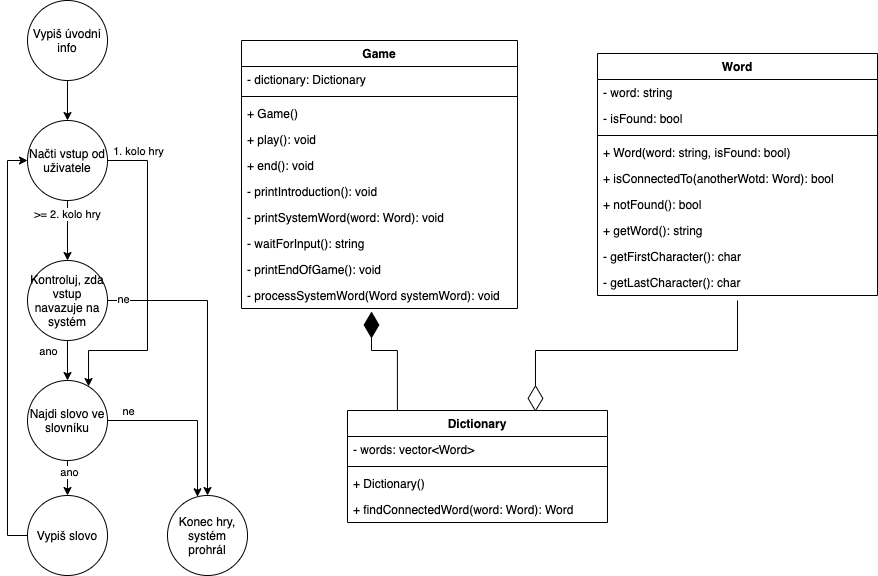

The diagram above was exported from draw.io. Its source (the exported page's mxGraphModel, read from the mxfile embedded in the PNG):
<mxGraphModel dx="851" dy="589" grid="1" gridSize="10" guides="1" tooltips="1" connect="1" arrows="1" fold="1" page="1" pageScale="1" pageWidth="827" pageHeight="1169" background="#ffffff" math="0" shadow="0">
  <root>
    <mxCell id="0" />
    <mxCell id="1" parent="0" />
    <mxCell id="SAtP22d7yfutE0wRm_xN-7" style="edgeStyle=orthogonalEdgeStyle;rounded=0;orthogonalLoop=1;jettySize=auto;html=1;entryX=0.5;entryY=0;entryDx=0;entryDy=0;" parent="1" source="SAtP22d7yfutE0wRm_xN-1" target="SAtP22d7yfutE0wRm_xN-2" edge="1">
      <mxGeometry relative="1" as="geometry" />
    </mxCell>
    <mxCell id="SAtP22d7yfutE0wRm_xN-1" value="Vypiš úvodní info" style="ellipse;whiteSpace=wrap;html=1;aspect=fixed;" parent="1" vertex="1">
      <mxGeometry x="40" y="50" width="80" height="80" as="geometry" />
    </mxCell>
    <mxCell id="SAtP22d7yfutE0wRm_xN-8" style="edgeStyle=orthogonalEdgeStyle;rounded=0;orthogonalLoop=1;jettySize=auto;html=1;" parent="1" source="SAtP22d7yfutE0wRm_xN-2" target="SAtP22d7yfutE0wRm_xN-3" edge="1">
      <mxGeometry relative="1" as="geometry" />
    </mxCell>
    <mxCell id="SAtP22d7yfutE0wRm_xN-14" value="&amp;gt;= 2. kolo hry" style="edgeLabel;html=1;align=center;verticalAlign=middle;resizable=0;points=[];" parent="SAtP22d7yfutE0wRm_xN-8" vertex="1" connectable="0">
      <mxGeometry x="-0.5667" y="-1" relative="1" as="geometry">
        <mxPoint as="offset" />
      </mxGeometry>
    </mxCell>
    <mxCell id="SAtP22d7yfutE0wRm_xN-15" style="edgeStyle=orthogonalEdgeStyle;rounded=0;orthogonalLoop=1;jettySize=auto;html=1;entryX=0.763;entryY=0.075;entryDx=0;entryDy=0;entryPerimeter=0;" parent="1" source="SAtP22d7yfutE0wRm_xN-2" target="SAtP22d7yfutE0wRm_xN-4" edge="1">
      <mxGeometry relative="1" as="geometry">
        <Array as="points">
          <mxPoint x="160" y="210" />
          <mxPoint x="160" y="400" />
          <mxPoint x="101" y="400" />
        </Array>
      </mxGeometry>
    </mxCell>
    <mxCell id="SAtP22d7yfutE0wRm_xN-16" value="1. kolo hry" style="edgeLabel;html=1;align=center;verticalAlign=middle;resizable=0;points=[];" parent="SAtP22d7yfutE0wRm_xN-15" vertex="1" connectable="0">
      <mxGeometry x="-0.8889" relative="1" as="geometry">
        <mxPoint x="12" y="-10" as="offset" />
      </mxGeometry>
    </mxCell>
    <mxCell id="SAtP22d7yfutE0wRm_xN-2" value="Načti vstup od uživatele" style="ellipse;whiteSpace=wrap;html=1;aspect=fixed;" parent="1" vertex="1">
      <mxGeometry x="40" y="170" width="80" height="80" as="geometry" />
    </mxCell>
    <mxCell id="SAtP22d7yfutE0wRm_xN-9" style="edgeStyle=orthogonalEdgeStyle;rounded=0;orthogonalLoop=1;jettySize=auto;html=1;" parent="1" source="SAtP22d7yfutE0wRm_xN-3" target="SAtP22d7yfutE0wRm_xN-4" edge="1">
      <mxGeometry relative="1" as="geometry" />
    </mxCell>
    <mxCell id="1WcmG3xqof4cy3Uexrm1-12" value="ano" style="edgeLabel;html=1;align=center;verticalAlign=middle;resizable=0;points=[];" vertex="1" connectable="0" parent="SAtP22d7yfutE0wRm_xN-9">
      <mxGeometry x="-0.9" relative="1" as="geometry">
        <mxPoint x="-20" y="8" as="offset" />
      </mxGeometry>
    </mxCell>
    <mxCell id="1WcmG3xqof4cy3Uexrm1-10" style="edgeStyle=orthogonalEdgeStyle;rounded=0;orthogonalLoop=1;jettySize=auto;html=1;entryX=0.5;entryY=0;entryDx=0;entryDy=0;" edge="1" parent="1" source="SAtP22d7yfutE0wRm_xN-3" target="SAtP22d7yfutE0wRm_xN-6">
      <mxGeometry relative="1" as="geometry" />
    </mxCell>
    <mxCell id="1WcmG3xqof4cy3Uexrm1-11" value="ne" style="edgeLabel;html=1;align=center;verticalAlign=middle;resizable=0;points=[];" vertex="1" connectable="0" parent="1WcmG3xqof4cy3Uexrm1-10">
      <mxGeometry x="-0.8983" y="2" relative="1" as="geometry">
        <mxPoint as="offset" />
      </mxGeometry>
    </mxCell>
    <mxCell id="SAtP22d7yfutE0wRm_xN-3" value="Kontroluj, zda vstup navazuje na systém" style="ellipse;whiteSpace=wrap;html=1;aspect=fixed;" parent="1" vertex="1">
      <mxGeometry x="40" y="310" width="80" height="80" as="geometry" />
    </mxCell>
    <mxCell id="SAtP22d7yfutE0wRm_xN-10" style="edgeStyle=orthogonalEdgeStyle;rounded=0;orthogonalLoop=1;jettySize=auto;html=1;entryX=0.5;entryY=0;entryDx=0;entryDy=0;" parent="1" source="SAtP22d7yfutE0wRm_xN-4" target="SAtP22d7yfutE0wRm_xN-5" edge="1">
      <mxGeometry relative="1" as="geometry" />
    </mxCell>
    <mxCell id="SAtP22d7yfutE0wRm_xN-12" value="ano" style="edgeLabel;html=1;align=center;verticalAlign=middle;resizable=0;points=[];" parent="SAtP22d7yfutE0wRm_xN-10" vertex="1" connectable="0">
      <mxGeometry x="-0.5111" y="1" relative="1" as="geometry">
        <mxPoint as="offset" />
      </mxGeometry>
    </mxCell>
    <mxCell id="SAtP22d7yfutE0wRm_xN-11" style="edgeStyle=orthogonalEdgeStyle;rounded=0;orthogonalLoop=1;jettySize=auto;html=1;" parent="1" source="SAtP22d7yfutE0wRm_xN-4" target="SAtP22d7yfutE0wRm_xN-6" edge="1">
      <mxGeometry relative="1" as="geometry">
        <Array as="points">
          <mxPoint x="210" y="470" />
        </Array>
      </mxGeometry>
    </mxCell>
    <mxCell id="SAtP22d7yfutE0wRm_xN-13" value="ne" style="edgeLabel;html=1;align=center;verticalAlign=middle;resizable=0;points=[];" parent="SAtP22d7yfutE0wRm_xN-11" vertex="1" connectable="0">
      <mxGeometry x="-0.9086" y="3" relative="1" as="geometry">
        <mxPoint x="12" y="-7" as="offset" />
      </mxGeometry>
    </mxCell>
    <mxCell id="SAtP22d7yfutE0wRm_xN-4" value="Najdi slovo ve slovníku" style="ellipse;whiteSpace=wrap;html=1;aspect=fixed;" parent="1" vertex="1">
      <mxGeometry x="40" y="430" width="80" height="80" as="geometry" />
    </mxCell>
    <mxCell id="1WcmG3xqof4cy3Uexrm1-9" style="edgeStyle=orthogonalEdgeStyle;rounded=0;orthogonalLoop=1;jettySize=auto;html=1;entryX=0;entryY=0.5;entryDx=0;entryDy=0;" edge="1" parent="1" source="SAtP22d7yfutE0wRm_xN-5" target="SAtP22d7yfutE0wRm_xN-2">
      <mxGeometry relative="1" as="geometry">
        <Array as="points">
          <mxPoint x="20" y="585" />
          <mxPoint x="20" y="210" />
        </Array>
      </mxGeometry>
    </mxCell>
    <mxCell id="SAtP22d7yfutE0wRm_xN-5" value="Vypiš slovo" style="ellipse;whiteSpace=wrap;html=1;aspect=fixed;" parent="1" vertex="1">
      <mxGeometry x="40" y="545" width="80" height="80" as="geometry" />
    </mxCell>
    <mxCell id="SAtP22d7yfutE0wRm_xN-6" value="Konec hry, systém prohrál" style="ellipse;whiteSpace=wrap;html=1;aspect=fixed;" parent="1" vertex="1">
      <mxGeometry x="180" y="545" width="80" height="80" as="geometry" />
    </mxCell>
    <mxCell id="SAtP22d7yfutE0wRm_xN-17" value="Game" style="swimlane;fontStyle=1;align=center;verticalAlign=top;childLayout=stackLayout;horizontal=1;startSize=26;horizontalStack=0;resizeParent=1;resizeParentMax=0;resizeLast=0;collapsible=1;marginBottom=0;" parent="1" vertex="1">
      <mxGeometry x="254" y="90" width="276" height="268" as="geometry" />
    </mxCell>
    <mxCell id="SAtP22d7yfutE0wRm_xN-18" value="- dictionary: Dictionary" style="text;strokeColor=none;fillColor=none;align=left;verticalAlign=top;spacingLeft=4;spacingRight=4;overflow=hidden;rotatable=0;points=[[0,0.5],[1,0.5]];portConstraint=eastwest;" parent="SAtP22d7yfutE0wRm_xN-17" vertex="1">
      <mxGeometry y="26" width="276" height="26" as="geometry" />
    </mxCell>
    <mxCell id="SAtP22d7yfutE0wRm_xN-19" value="" style="line;strokeWidth=1;fillColor=none;align=left;verticalAlign=middle;spacingTop=-1;spacingLeft=3;spacingRight=3;rotatable=0;labelPosition=right;points=[];portConstraint=eastwest;" parent="SAtP22d7yfutE0wRm_xN-17" vertex="1">
      <mxGeometry y="52" width="276" height="8" as="geometry" />
    </mxCell>
    <mxCell id="1WcmG3xqof4cy3Uexrm1-7" value="+ Game()" style="text;strokeColor=none;fillColor=none;align=left;verticalAlign=top;spacingLeft=4;spacingRight=4;overflow=hidden;rotatable=0;points=[[0,0.5],[1,0.5]];portConstraint=eastwest;" vertex="1" parent="SAtP22d7yfutE0wRm_xN-17">
      <mxGeometry y="60" width="276" height="26" as="geometry" />
    </mxCell>
    <mxCell id="SAtP22d7yfutE0wRm_xN-41" value="+ play(): void" style="text;strokeColor=none;fillColor=none;align=left;verticalAlign=top;spacingLeft=4;spacingRight=4;overflow=hidden;rotatable=0;points=[[0,0.5],[1,0.5]];portConstraint=eastwest;" parent="SAtP22d7yfutE0wRm_xN-17" vertex="1">
      <mxGeometry y="86" width="276" height="26" as="geometry" />
    </mxCell>
    <mxCell id="1WcmG3xqof4cy3Uexrm1-2" value="+ end(): void" style="text;strokeColor=none;fillColor=none;align=left;verticalAlign=top;spacingLeft=4;spacingRight=4;overflow=hidden;rotatable=0;points=[[0,0.5],[1,0.5]];portConstraint=eastwest;" vertex="1" parent="SAtP22d7yfutE0wRm_xN-17">
      <mxGeometry y="112" width="276" height="26" as="geometry" />
    </mxCell>
    <mxCell id="SAtP22d7yfutE0wRm_xN-20" value="- printIntroduction(): void" style="text;strokeColor=none;fillColor=none;align=left;verticalAlign=top;spacingLeft=4;spacingRight=4;overflow=hidden;rotatable=0;points=[[0,0.5],[1,0.5]];portConstraint=eastwest;" parent="SAtP22d7yfutE0wRm_xN-17" vertex="1">
      <mxGeometry y="138" width="276" height="26" as="geometry" />
    </mxCell>
    <mxCell id="SAtP22d7yfutE0wRm_xN-38" value="- printSystemWord(word: Word): void" style="text;strokeColor=none;fillColor=none;align=left;verticalAlign=top;spacingLeft=4;spacingRight=4;overflow=hidden;rotatable=0;points=[[0,0.5],[1,0.5]];portConstraint=eastwest;" parent="SAtP22d7yfutE0wRm_xN-17" vertex="1">
      <mxGeometry y="164" width="276" height="26" as="geometry" />
    </mxCell>
    <mxCell id="SAtP22d7yfutE0wRm_xN-39" value="- waitForInput(): string" style="text;strokeColor=none;fillColor=none;align=left;verticalAlign=top;spacingLeft=4;spacingRight=4;overflow=hidden;rotatable=0;points=[[0,0.5],[1,0.5]];portConstraint=eastwest;" parent="SAtP22d7yfutE0wRm_xN-17" vertex="1">
      <mxGeometry y="190" width="276" height="26" as="geometry" />
    </mxCell>
    <mxCell id="SAtP22d7yfutE0wRm_xN-40" value="- printEndOfGame(): void" style="text;strokeColor=none;fillColor=none;align=left;verticalAlign=top;spacingLeft=4;spacingRight=4;overflow=hidden;rotatable=0;points=[[0,0.5],[1,0.5]];portConstraint=eastwest;" parent="SAtP22d7yfutE0wRm_xN-17" vertex="1">
      <mxGeometry y="216" width="276" height="26" as="geometry" />
    </mxCell>
    <mxCell id="1WcmG3xqof4cy3Uexrm1-1" value="- processSystemWord(Word systemWord): void" style="text;strokeColor=none;fillColor=none;align=left;verticalAlign=top;spacingLeft=4;spacingRight=4;overflow=hidden;rotatable=0;points=[[0,0.5],[1,0.5]];portConstraint=eastwest;" vertex="1" parent="SAtP22d7yfutE0wRm_xN-17">
      <mxGeometry y="242" width="276" height="26" as="geometry" />
    </mxCell>
    <mxCell id="SAtP22d7yfutE0wRm_xN-25" value="Word" style="swimlane;fontStyle=1;align=center;verticalAlign=top;childLayout=stackLayout;horizontal=1;startSize=26;horizontalStack=0;resizeParent=1;resizeParentMax=0;resizeLast=0;collapsible=1;marginBottom=0;" parent="1" vertex="1">
      <mxGeometry x="610" y="103" width="280" height="242" as="geometry" />
    </mxCell>
    <mxCell id="SAtP22d7yfutE0wRm_xN-26" value="- word: string" style="text;strokeColor=none;fillColor=none;align=left;verticalAlign=top;spacingLeft=4;spacingRight=4;overflow=hidden;rotatable=0;points=[[0,0.5],[1,0.5]];portConstraint=eastwest;" parent="SAtP22d7yfutE0wRm_xN-25" vertex="1">
      <mxGeometry y="26" width="280" height="26" as="geometry" />
    </mxCell>
    <mxCell id="SAtP22d7yfutE0wRm_xN-33" value="- isFound: bool" style="text;strokeColor=none;fillColor=none;align=left;verticalAlign=top;spacingLeft=4;spacingRight=4;overflow=hidden;rotatable=0;points=[[0,0.5],[1,0.5]];portConstraint=eastwest;" parent="SAtP22d7yfutE0wRm_xN-25" vertex="1">
      <mxGeometry y="52" width="280" height="26" as="geometry" />
    </mxCell>
    <mxCell id="SAtP22d7yfutE0wRm_xN-27" value="" style="line;strokeWidth=1;fillColor=none;align=left;verticalAlign=middle;spacingTop=-1;spacingLeft=3;spacingRight=3;rotatable=0;labelPosition=right;points=[];portConstraint=eastwest;" parent="SAtP22d7yfutE0wRm_xN-25" vertex="1">
      <mxGeometry y="78" width="280" height="8" as="geometry" />
    </mxCell>
    <mxCell id="1WcmG3xqof4cy3Uexrm1-6" value="+ Word(word: string, isFound: bool)" style="text;strokeColor=none;fillColor=none;align=left;verticalAlign=top;spacingLeft=4;spacingRight=4;overflow=hidden;rotatable=0;points=[[0,0.5],[1,0.5]];portConstraint=eastwest;" vertex="1" parent="SAtP22d7yfutE0wRm_xN-25">
      <mxGeometry y="86" width="280" height="26" as="geometry" />
    </mxCell>
    <mxCell id="SAtP22d7yfutE0wRm_xN-34" value="+ isConnectedTo(anotherWotd: Word): bool" style="text;strokeColor=none;fillColor=none;align=left;verticalAlign=top;spacingLeft=4;spacingRight=4;overflow=hidden;rotatable=0;points=[[0,0.5],[1,0.5]];portConstraint=eastwest;" parent="SAtP22d7yfutE0wRm_xN-25" vertex="1">
      <mxGeometry y="112" width="280" height="26" as="geometry" />
    </mxCell>
    <mxCell id="SAtP22d7yfutE0wRm_xN-28" value="+ notFound(): bool" style="text;strokeColor=none;fillColor=none;align=left;verticalAlign=top;spacingLeft=4;spacingRight=4;overflow=hidden;rotatable=0;points=[[0,0.5],[1,0.5]];portConstraint=eastwest;" parent="SAtP22d7yfutE0wRm_xN-25" vertex="1">
      <mxGeometry y="138" width="280" height="26" as="geometry" />
    </mxCell>
    <mxCell id="1WcmG3xqof4cy3Uexrm1-5" value="+ getWord(): string" style="text;strokeColor=none;fillColor=none;align=left;verticalAlign=top;spacingLeft=4;spacingRight=4;overflow=hidden;rotatable=0;points=[[0,0.5],[1,0.5]];portConstraint=eastwest;" vertex="1" parent="SAtP22d7yfutE0wRm_xN-25">
      <mxGeometry y="164" width="280" height="26" as="geometry" />
    </mxCell>
    <mxCell id="1WcmG3xqof4cy3Uexrm1-3" value="- getFirstCharacter(): char" style="text;strokeColor=none;fillColor=none;align=left;verticalAlign=top;spacingLeft=4;spacingRight=4;overflow=hidden;rotatable=0;points=[[0,0.5],[1,0.5]];portConstraint=eastwest;" vertex="1" parent="SAtP22d7yfutE0wRm_xN-25">
      <mxGeometry y="190" width="280" height="26" as="geometry" />
    </mxCell>
    <mxCell id="1WcmG3xqof4cy3Uexrm1-4" value="- getLastCharacter(): char" style="text;strokeColor=none;fillColor=none;align=left;verticalAlign=top;spacingLeft=4;spacingRight=4;overflow=hidden;rotatable=0;points=[[0,0.5],[1,0.5]];portConstraint=eastwest;" vertex="1" parent="SAtP22d7yfutE0wRm_xN-25">
      <mxGeometry y="216" width="280" height="26" as="geometry" />
    </mxCell>
    <mxCell id="SAtP22d7yfutE0wRm_xN-29" value="Dictionary" style="swimlane;fontStyle=1;align=center;verticalAlign=top;childLayout=stackLayout;horizontal=1;startSize=26;horizontalStack=0;resizeParent=1;resizeParentMax=0;resizeLast=0;collapsible=1;marginBottom=0;" parent="1" vertex="1">
      <mxGeometry x="360" y="460" width="260" height="112" as="geometry" />
    </mxCell>
    <mxCell id="SAtP22d7yfutE0wRm_xN-30" value="- words: vector&lt;Word&gt;" style="text;strokeColor=none;fillColor=none;align=left;verticalAlign=top;spacingLeft=4;spacingRight=4;overflow=hidden;rotatable=0;points=[[0,0.5],[1,0.5]];portConstraint=eastwest;" parent="SAtP22d7yfutE0wRm_xN-29" vertex="1">
      <mxGeometry y="26" width="260" height="26" as="geometry" />
    </mxCell>
    <mxCell id="SAtP22d7yfutE0wRm_xN-31" value="" style="line;strokeWidth=1;fillColor=none;align=left;verticalAlign=middle;spacingTop=-1;spacingLeft=3;spacingRight=3;rotatable=0;labelPosition=right;points=[];portConstraint=eastwest;" parent="SAtP22d7yfutE0wRm_xN-29" vertex="1">
      <mxGeometry y="52" width="260" height="8" as="geometry" />
    </mxCell>
    <mxCell id="1WcmG3xqof4cy3Uexrm1-8" value="+ Dictionary()" style="text;strokeColor=none;fillColor=none;align=left;verticalAlign=top;spacingLeft=4;spacingRight=4;overflow=hidden;rotatable=0;points=[[0,0.5],[1,0.5]];portConstraint=eastwest;" vertex="1" parent="SAtP22d7yfutE0wRm_xN-29">
      <mxGeometry y="60" width="260" height="26" as="geometry" />
    </mxCell>
    <mxCell id="SAtP22d7yfutE0wRm_xN-32" value="+ findConnectedWord(word: Word): Word" style="text;strokeColor=none;fillColor=none;align=left;verticalAlign=top;spacingLeft=4;spacingRight=4;overflow=hidden;rotatable=0;points=[[0,0.5],[1,0.5]];portConstraint=eastwest;" parent="SAtP22d7yfutE0wRm_xN-29" vertex="1">
      <mxGeometry y="86" width="260" height="26" as="geometry" />
    </mxCell>
    <mxCell id="SAtP22d7yfutE0wRm_xN-35" value="" style="endArrow=diamondThin;endFill=1;endSize=24;html=1;rounded=0;edgeStyle=orthogonalEdgeStyle;entryX=0.471;entryY=1.115;entryDx=0;entryDy=0;entryPerimeter=0;exitX=0.192;exitY=0;exitDx=0;exitDy=0;exitPerimeter=0;" parent="1" source="SAtP22d7yfutE0wRm_xN-29" target="1WcmG3xqof4cy3Uexrm1-1" edge="1">
      <mxGeometry width="160" relative="1" as="geometry">
        <mxPoint x="350" y="260" as="sourcePoint" />
        <mxPoint x="510" y="260" as="targetPoint" />
        <Array as="points">
          <mxPoint x="410" y="400" />
          <mxPoint x="384" y="400" />
        </Array>
      </mxGeometry>
    </mxCell>
    <mxCell id="SAtP22d7yfutE0wRm_xN-37" value="" style="endArrow=diamondThin;endFill=0;endSize=24;html=1;rounded=0;edgeStyle=orthogonalEdgeStyle;entryX=0.723;entryY=0.012;entryDx=0;entryDy=0;entryPerimeter=0;" parent="1" target="SAtP22d7yfutE0wRm_xN-29" edge="1">
      <mxGeometry width="160" relative="1" as="geometry">
        <mxPoint x="750" y="350" as="sourcePoint" />
        <mxPoint x="510" y="300" as="targetPoint" />
        <Array as="points">
          <mxPoint x="750" y="400" />
          <mxPoint x="548" y="400" />
        </Array>
      </mxGeometry>
    </mxCell>
  </root>
</mxGraphModel>